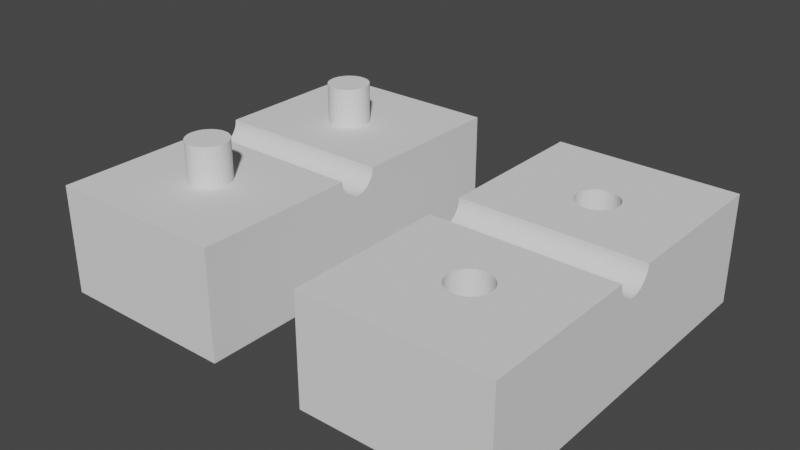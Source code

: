 # Source: reposaplatos.blend  (saved by Blender 3.3.6; exported with 4.5.12 LTS)
import bpy
from mathutils import Matrix  # noqa: F401  (used for matrix-valued properties, if any)

bpy.ops.wm.read_factory_settings(use_empty=True)
scene = bpy.context.scene
scene.name = 'Scene'

# ---- collections
col_collection = bpy.data.collections.new('Collection'); scene.collection.children.link(col_collection)

# ---- world
world_world = bpy.data.worlds.new('World'); scene.world = world_world
world_world.use_nodes = True; world_world.node_tree.nodes.clear()
_N = world_world.node_tree.nodes; _L = world_world.node_tree.links
n0 = _N.new('ShaderNodeOutputWorld'); n0.name = 'World Output'; n0.location = (300, 300)
n1 = _N.new('ShaderNodeBackground'); n1.name = 'Background'; n1.location = (10, 300)
n1.inputs[0].default_value = (0.05088, 0.05088, 0.05088, 1.0)
_L.new(n1.outputs[0], n0.inputs[0])
n0.is_active_output = True
world_world.color = (0.05088, 0.05088, 0.05088)
world_world.use_sun_shadow = False
world_world.sun_shadow_jitter_overblur = 0.0

# ---- meshes
me_circle_004 = bpy.data.meshes.new('Circle.004')
me_circle_004.from_pydata([(1.245, 0.225, 1.004), (1.289, 0.2207, 1.004), (1.331, 0.2079, 1.004), (1.37, 0.1871, 1.004), (1.404, 0.1591, 1.004), (1.453, 0.0861, 1.004), (1.466, 0.0439, 1.004), (1.432, -0.125, 1.004), (1.37, -0.1871, 1.004), (1.289, -0.2207, 1.004), (2.438, 1.99, 1.004), (2.438, -1.99, 1.004), (1.245, -1.99, 1.004), (1.432, 0.125, 1.004), (1.47, 0.0, 1.004), (1.466, -0.0439, 1.004), (1.453, -0.0861, 1.004), (1.404, -0.1591, 1.004), (1.331, -0.2079, 1.004), (1.245, -0.225, 1.004), (1.245, 1.99, 1.004), (1.245, 0.225, -0.9964), (1.289, 0.2207, -0.9964), (1.331, 0.2079, -0.9964), (1.37, 0.1871, -0.9964), (1.404, 0.1591, -0.9964), (1.453, 0.0861, -0.9964), (1.466, 0.0439, -0.9964), (1.432, -0.125, -0.9964), (1.37, -0.1871, -0.9964), (1.289, -0.2207, -0.9964), (2.438, 1.99, -0.9964), (2.438, -1.99, -0.9964), (1.245, -1.99, -0.9964), (1.432, 0.125, -0.9964), (1.47, 0.0, -0.9964), (1.466, -0.0439, -0.9964), (1.453, -0.0861, -0.9964), (1.404, -0.1591, -0.9964), (1.331, -0.2079, -0.9964), (1.245, -0.225, -0.9964), (1.245, 1.99, -0.9964), (2.438, 0.7931, -0.02847), (2.438, 0.7975, -0.07286), (2.438, 0.7975, 0.01593), (2.438, 0.8315, -0.1549), (2.438, 0.8315, 0.09796), (2.438, 0.8104, -0.1156), (2.438, 0.8104, 0.05862), (2.438, 0.8943, -0.2177), (2.438, 0.8943, 0.1607), (2.438, 0.9763, -0.2517), (2.438, 0.9763, 0.1947), (2.438, 0.9336, -0.2387), (2.438, 0.9336, 0.1818), (2.438, 0.8598, -0.1894), (2.438, 0.8598, 0.1324), (2.438, 1.065, -0.2517), (2.438, 1.065, 0.1947), (2.438, 1.147, -0.2177), (2.438, 1.147, 0.1607), (2.438, 1.108, -0.2387), (2.438, 1.108, 0.1818), (2.438, 1.21, -0.1549), (2.438, 1.21, 0.09796), (2.438, 1.248, -0.02847), (2.438, 1.244, -0.07286), (2.438, 1.244, 0.01593), (2.438, 1.231, -0.1156), (2.438, 1.231, 0.05862), (2.438, 1.182, -0.1894), (2.438, 1.182, 0.1324), (2.438, 1.021, 0.1991), (2.438, 1.021, -0.256), (1.245, 0.7931, -0.02847), (1.245, 0.8104, -0.1156), (1.245, 0.7975, -0.07286), (1.245, 0.7975, 0.01593), (1.245, 0.8598, -0.1894), (1.245, 0.875, -0.2019), (1.245, 0.8315, -0.1549), (1.245, 0.8315, 0.09796), (1.245, 0.8104, 0.05862), (1.245, 0.8598, 0.1324), (1.245, 0.8943, 0.1607), (1.245, 0.9763, 0.1947), (1.245, 0.9336, 0.1818), (1.245, 1.108, 0.1818), (1.245, 1.065, 0.1947), (1.245, 1.182, 0.1324), (1.245, 1.147, 0.1607), (1.245, 1.021, 0.1991), (1.245, 0.8943, -0.2177), (1.245, 0.9336, -0.2387), (1.245, 0.9763, -0.2517), (1.245, 1.021, -0.256), (1.245, 1.065, -0.2517), (1.245, 1.147, -0.2177), (1.245, 1.108, -0.2387), (1.245, 1.21, -0.1549), (1.245, 1.21, 0.09796), (1.245, 1.248, -0.02847), (1.245, 1.244, -0.07286), (1.245, 1.244, 0.01593), (1.245, 1.231, -0.1156), (1.245, 1.231, 0.05862), (1.245, 1.182, -0.1894), (2.438, -1.226, -0.02847), (2.438, -1.221, -0.07286), (2.438, -1.221, 0.01593), (2.438, -1.187, -0.1549), (2.438, -1.208, 0.05862), (2.438, -1.208, -0.1156), (2.438, -1.187, 0.09796), (2.438, -1.124, -0.2177), (2.438, -1.159, 0.1324), (2.438, -1.042, 0.1947), (2.438, -1.042, -0.2517), (2.438, -1.085, 0.1818), (2.438, -1.085, -0.2387), (2.438, -1.124, 0.1607), (2.438, -1.159, -0.1894), (2.438, -0.9536, -0.2517), (2.438, -0.9536, 0.1947), (2.438, -0.8716, -0.2177), (2.438, -0.8716, 0.1607), (2.438, -0.9109, -0.2387), (2.438, -0.9109, 0.1818), (2.438, -0.8088, -0.1549), (2.438, -0.8088, 0.09796), (2.438, -0.7704, -0.02847), (2.438, -0.7748, 0.01593), (2.438, -0.7748, -0.07286), (2.438, -0.7878, 0.05862), (2.438, -0.7878, -0.1156), (2.438, -0.8371, 0.1324), (2.438, -0.8371, -0.1894), (2.438, -0.998, -0.256), (2.438, -0.998, 0.1991), (1.245, -1.187, -0.1549), (1.245, -1.208, -0.1156), (1.245, -1.159, -0.1894), (1.245, -1.124, -0.2177), (1.245, -1.085, -0.2387), (1.245, -1.042, -0.2517), (1.245, -0.998, -0.256), (1.245, -0.9109, -0.2387), (1.245, -0.9536, -0.2517), (1.245, -0.8716, 0.1607), (1.245, -0.8088, -0.1549), (1.245, -0.8371, -0.1894), (1.245, -0.8371, 0.1324), (1.245, -0.7878, 0.05862), (1.245, -0.7704, -0.02847), (1.245, -0.7748, 0.01593), (1.245, -0.7878, -0.1156), (1.245, -0.7748, -0.07286), (1.245, -0.8716, -0.2177), (1.245, -0.8088, 0.09796), (1.245, -0.9109, 0.1818), (1.245, -1.226, -0.02847), (1.245, -1.221, -0.07286), (1.245, -1.208, 0.05862), (1.245, -1.221, 0.01593), (1.245, -1.187, 0.09796), (1.245, -1.159, 0.1324), (1.245, -1.085, 0.1818), (1.245, -1.124, 0.1607), (1.245, -0.9536, 0.1947), (1.245, -0.998, 0.1991), (1.245, -1.042, 0.1947), (0.8106, 0.7931, -0.02847), (0.8106, 0.8104, -0.1156), (0.8106, 0.7975, -0.07286), (0.8106, 0.7975, 0.01593), (0.8106, 0.8598, -0.1894), (0.8106, 0.875, -0.2019), (0.8106, 0.8315, -0.1549), (0.8106, 0.8315, 0.09796), (0.8106, 0.8104, 0.05862), (0.8106, 0.8598, 0.1324), (0.8106, 0.8943, 0.1607), (0.8106, 0.9763, 0.1947), (0.8106, 0.9336, 0.1818), (0.8106, 1.108, 0.1818), (0.8106, 1.065, 0.1947), (0.8106, 1.182, 0.1324), (0.8106, 1.147, 0.1607), (0.8106, 1.021, 0.1991), (0.8106, 0.8943, -0.2177), (0.8106, 0.9336, -0.2387), (0.8106, 0.9763, -0.2517), (0.8106, 1.021, -0.256), (0.8106, 1.065, -0.2517), (0.8106, 1.147, -0.2177), (0.8106, 1.108, -0.2387), (0.8106, 1.21, -0.1549), (0.8106, 1.21, 0.09796), (0.8106, 1.248, -0.02847), (0.8106, 1.244, -0.07286), (0.8106, 1.244, 0.01593), (0.8106, 1.231, -0.1156), (0.8106, 1.231, 0.05862), (0.8106, 1.182, -0.1894), (0.8106, -1.187, -0.1549), (0.8106, -1.208, -0.1156), (0.8106, -1.159, -0.1894), (0.8106, -1.124, -0.2177), (0.8106, -1.085, -0.2387), (0.8106, -1.042, -0.2517), (0.8106, -0.998, -0.256), (0.8106, -0.9109, -0.2387), (0.8106, -0.9536, -0.2517), (0.8106, -0.8716, 0.1607), (0.8106, -0.8088, -0.1549), (0.8106, -0.8371, -0.1894), (0.8106, -0.8371, 0.1324), (0.8106, -0.7878, 0.05862), (0.8106, -0.7704, -0.02847), (0.8106, -0.7748, 0.01593), (0.8106, -0.7878, -0.1156), (0.8106, -0.7748, -0.07286), (0.8106, -0.8716, -0.2177), (0.8106, -0.8088, 0.09796), (0.8106, -0.9109, 0.1818), (0.8106, -1.226, -0.02847), (0.8106, -1.221, -0.07286), (0.8106, -1.208, 0.05862), (0.8106, -1.221, 0.01593), (0.8106, -1.187, 0.09796), (0.8106, -1.159, 0.1324), (0.8106, -1.085, 0.1818), (0.8106, -1.124, 0.1607), (0.8106, -0.9536, 0.1947), (0.8106, -0.998, 0.1991), (0.8106, -1.042, 0.1947)], [], [(18, 9, 19, 12, 11, 10, 20, 0, 1, 2, 3, 4, 13, 5, 6, 14, 15, 16, 7, 17, 8), (32, 33, 40, 30, 39, 29, 38, 28, 37, 36, 35, 27, 26, 34, 25, 24, 23, 22, 21, 41, 31), (9, 30, 40, 19), (13, 34, 26, 5), (2, 23, 24, 3), (63, 70, 31, 10, 71, 64, 69, 67, 65, 66, 68), (121, 32, 31, 70, 59, 61, 57, 73, 51, 53, 49, 55, 45, 47, 43, 42, 44, 48, 46, 56, 50, 54, 52, 72, 58, 62, 60, 71, 10, 11, 115, 120, 118, 116, 138, 123, 127, 125, 135, 129, 133, 131, 130, 132, 134, 128, 136, 124, 126, 122, 137, 117, 119, 114), (115, 11, 32, 121, 110, 112, 108, 107, 109, 111, 113), (6, 27, 35, 14), (3, 24, 25, 4), (10, 31, 41, 20), (16, 37, 28, 7), (5, 26, 27, 6), (148, 19, 40, 157, 150, 149, 155, 156, 153, 154, 152, 158, 151), (40, 33, 12, 19, 148, 159, 168, 169, 170, 166, 167, 165, 164, 162, 163, 160, 161, 140, 139, 141, 142, 143, 144, 145, 147, 146, 157), (7, 28, 38, 17), (12, 33, 32, 11), (78, 79, 21, 0, 84, 83, 81, 82, 77, 74, 76, 75, 80), (86, 84, 0, 20, 41, 21, 79, 92, 93, 94, 95, 96, 98, 97, 106, 99, 104, 102, 101, 103, 105, 100, 89, 90, 87, 88, 91, 85), (17, 38, 29, 8), (14, 35, 36, 15), (8, 29, 39, 18), (15, 36, 37, 16), (0, 21, 22, 1), (18, 39, 30, 9), (4, 25, 34, 13), (1, 22, 23, 2), (43, 76, 74, 42), (47, 75, 76, 43), (45, 80, 75, 47), (55, 78, 80, 45), (78, 55, 49, 92, 79), (49, 53, 93, 92), (53, 51, 94, 93), (51, 73, 95, 94), (73, 57, 96, 95), (57, 61, 98, 96), (61, 59, 97, 98), (59, 70, 106, 97), (70, 63, 99, 106), (63, 68, 104, 99), (68, 66, 102, 104), (66, 65, 101, 102), (65, 67, 103, 101), (67, 69, 105, 103), (69, 64, 100, 105), (64, 71, 89, 100), (60, 90, 89, 71), (62, 87, 90, 60), (58, 88, 87, 62), (72, 91, 88, 58), (52, 85, 91, 72), (54, 86, 85, 52), (50, 84, 86, 54), (56, 83, 84, 50), (46, 81, 83, 56), (48, 82, 81, 46), (44, 77, 82, 48), (42, 74, 77, 44), (108, 161, 160, 107), (112, 140, 161, 108), (110, 139, 140, 112), (121, 141, 139, 110), (121, 114, 142, 141), (114, 119, 143, 142), (119, 117, 144, 143), (117, 137, 145, 144), (137, 122, 147, 145), (122, 126, 146, 147), (126, 124, 157, 146), (124, 136, 150, 157), (136, 128, 149, 150), (128, 134, 155, 149), (134, 132, 156, 155), (132, 130, 153, 156), (130, 131, 154, 153), (131, 133, 152, 154), (133, 129, 158, 152), (129, 135, 151, 158), (125, 148, 151, 135), (127, 159, 148, 125), (123, 168, 159, 127), (138, 169, 168, 123), (116, 170, 169, 138), (118, 166, 170, 116), (120, 167, 166, 118), (115, 165, 167, 120), (113, 164, 165, 115), (111, 162, 164, 113), (109, 163, 162, 111), (107, 160, 163, 109), (155, 156, 221, 220), (81, 82, 179, 178), (162, 163, 228, 227), (83, 81, 178, 180), (154, 152, 217, 219), (164, 162, 227, 229), (86, 84, 181, 183), (89, 90, 187, 186), (87, 88, 185, 184), (151, 148, 213, 216), (152, 158, 223, 217), (166, 167, 232, 231), (82, 77, 174, 179), (92, 93, 190, 189), (90, 87, 184, 187), (85, 86, 183, 182), (160, 161, 226, 225), (79, 92, 189, 176), (98, 97, 194, 195), (91, 85, 182, 188), (163, 160, 225, 228), (105, 100, 197, 202), (143, 144, 209, 208), (95, 96, 193, 192), (100, 89, 186, 197), (142, 143, 208, 207), (93, 94, 191, 190), (148, 159, 224, 213), (97, 106, 203, 194), (103, 105, 202, 200), (168, 169, 234, 233), (145, 147, 212, 210), (76, 75, 172, 173), (161, 140, 205, 226), (165, 164, 229, 230), (75, 80, 177, 172), (102, 101, 198, 199), (88, 91, 188, 185), (153, 154, 219, 218), (84, 83, 180, 181), (101, 103, 200, 198), (157, 150, 215, 222), (158, 151, 216, 223), (156, 153, 218, 221), (78, 79, 176, 175), (147, 146, 211, 212), (141, 142, 207, 206), (80, 78, 175, 177), (96, 98, 195, 193), (170, 166, 231, 235), (99, 104, 201, 196), (150, 149, 214, 215), (106, 99, 196, 203), (159, 168, 233, 224), (94, 95, 192, 191), (169, 170, 235, 234), (104, 102, 199, 201), (140, 139, 204, 205), (149, 155, 220, 214), (144, 145, 210, 209), (74, 76, 173, 171), (139, 141, 206, 204), (77, 74, 171, 174), (146, 157, 222, 211), (167, 165, 230, 232), (207, 208, 209, 210, 212, 211, 222, 215, 214, 220, 221, 218, 219, 217, 223, 216, 213, 224, 233, 234, 235, 231, 232, 230, 229, 227, 228, 225, 226, 205, 204, 206), (174, 171, 173, 172, 177, 175, 176, 189, 190, 191, 192, 193, 195, 194, 203, 196, 201, 199, 198, 200, 202, 197, 186, 187, 184, 185, 188, 182, 183, 181, 180, 178, 179), (121, 110, 112, 108, 107, 109, 111, 113, 115, 120, 118, 116, 138, 123, 127, 125, 135, 129, 133, 131, 130, 132, 134, 128, 136, 124, 126, 122, 137, 117, 119, 114), (55, 45, 47, 43, 42, 44, 48, 46, 56, 50, 54, 52, 72, 58, 62, 60, 71, 64, 69, 67, 65, 66, 68, 63, 70, 59, 61, 57, 73, 51, 53, 49)])
_uv = me_circle_004.uv_layers.new(name='UVMap')
_uv.uv.foreach_set('vector', [0.0, 0.0, 0.0, 0.0, 0.0, 0.0, 0.0, 0.0, 0.0, 0.0, 0.0, 0.0, 0.0, 0.0, 0.0, 0.0, 0.0, 0.0, 0.0, 0.0, 0.0, 0.0, 0.0, 0.0, 0.0, 0.0, 0.0, 0.0, 0.0, 0.0, 0.0, 0.0, 0.0, 0.0, 0.0, 0.0, 0.0, 0.0, 0.0, 0.0, 0.0, 0.0, 0.0, 0.0, 0.0, 0.0, 0.0, 0.0, 0.0, 0.0, 0.0, 0.0, 0.0, 0.0, 0.0, 0.0, 0.0, 0.0, 0.0, 0.0, 0.0, 0.0, 0.0, 0.0, 0.0, 0.0, 0.0, 0.0, 0.0, 0.0, 0.0, 0.0, 0.0, 0.0, 0.0, 0.0, 0.0, 0.0, 0.0, 0.0, 0.0, 0.0, 0.0, 0.0, 0.0, 0.0, 0.0, 0.0, 0.0, 0.0, 0.0, 0.0, 0.0, 0.0, 0.0, 0.0, 0.0, 0.0, 0.0, 0.0, 0.0, 0.0, 0.0, 0.0, 0.0, 0.0, 0.0, 0.0, 0.0, 0.0, 0.0, 0.0, 0.0, 0.0, 0.0, 0.0, 0.0, 0.0, 0.0, 0.0, 0.0, 0.0, 0.0, 0.0, 0.0, 0.0, 0.0, 0.0, 0.0, 0.0, 0.0, 0.0, 0.0, 0.0, 0.0, 0.0, 0.0, 0.0, 0.0, 0.0, 0.0, 0.0, 0.0, 0.0, 0.0, 0.0, 0.0, 0.0, 0.0, 0.0, 0.0, 0.0, 0.0, 0.0, 0.0, 0.0, 0.0, 0.0, 0.0, 0.0, 0.0, 0.0, 0.0, 0.0, 0.0, 0.0, 0.0, 0.0, 0.0, 0.0, 0.0, 0.0, 0.0, 0.0, 0.0, 0.0, 0.0, 0.0, 0.0, 0.0, 0.0, 0.0, 0.0, 0.0, 0.0, 0.0, 0.0, 0.0, 0.0, 0.0, 0.0, 0.0, 0.0, 0.0, 0.0, 0.0, 0.0, 0.0, 0.0, 0.0, 0.0, 0.0, 0.0, 0.0, 0.0, 0.0, 0.0, 0.0, 0.0, 0.0, 0.0, 0.0, 0.0, 0.0, 0.0, 0.0, 0.0, 0.0, 0.0, 0.0, 0.0, 0.0, 0.0, 0.0, 0.0, 0.0, 0.0, 0.0, 0.0, 0.0, 0.0, 0.0, 0.0, 0.0, 0.0, 0.0, 0.0, 0.0, 0.0, 0.0, 0.0, 0.0, 0.0, 0.0, 0.0, 0.0, 0.0, 0.0, 0.0, 0.0, 0.0, 0.0, 0.0, 0.0, 0.0, 0.0, 0.0, 0.0, 0.0, 0.0, 0.0, 0.0, 0.0, 0.0, 0.0, 0.0, 0.0, 0.0, 0.0, 0.0, 0.0, 0.0, 0.0, 0.0, 0.0, 0.0, 0.0, 0.0, 0.0, 0.0, 0.0, 0.0, 0.0, 0.0, 0.0, 0.0, 0.0, 0.0, 0.0, 0.0, 0.0, 0.0, 0.0, 0.0, 0.0, 0.0, 0.0, 0.0, 0.0, 0.0, 0.0, 0.0, 0.0, 0.0, 0.0, 0.0, 0.0, 0.0, 0.0, 0.0, 0.0, 0.0, 0.0, 0.0, 0.0, 0.0, 0.0, 0.0, 0.0, 0.0, 0.0, 0.0, 0.0, 0.0, 0.0, 0.0, 0.0, 0.0, 0.0, 0.0, 0.0, 0.0, 0.0, 0.0, 0.0, 0.0, 0.0, 0.0, 0.0, 0.0, 0.0, 0.0, 0.0, 0.0, 0.0, 0.0, 0.0, 0.0, 0.0, 0.0, 0.0, 0.0, 0.0, 0.0, 0.0, 0.0, 0.0, 0.0, 0.0, 0.0, 0.0, 0.0, 0.0, 0.0, 0.0, 0.0, 0.0, 0.0, 0.0, 0.0, 0.0, 0.0, 0.0, 0.0, 0.0, 0.0, 0.0, 0.0, 0.0, 0.0, 0.0, 0.0, 0.0, 0.0, 0.0, 0.0, 0.0, 0.0, 0.0, 0.0, 0.0, 0.0, 0.0, 0.0, 0.0, 0.0, 0.0, 0.0, 0.0, 0.0, 0.0, 0.0, 0.0, 0.0, 0.0, 0.0, 0.0, 0.0, 0.0, 0.0, 0.0, 0.0, 0.0, 0.0, 0.0, 0.0, 0.0, 0.0, 0.0, 0.0, 0.0, 0.0, 0.0, 0.0, 0.0, 0.0, 0.0, 0.0, 0.0, 0.0, 0.0, 0.0, 0.0, 0.0, 0.0, 0.0, 0.0, 0.0, 0.0, 0.0, 0.0, 0.0, 0.0, 0.0, 0.0, 0.0, 0.0, 0.0, 0.0, 0.0, 0.0, 0.0, 0.0, 0.0, 0.0, 0.0, 0.0, 0.0, 0.0, 0.0, 0.0, 0.0, 0.0, 0.0, 0.0, 0.0, 0.0, 0.0, 0.0, 0.0, 0.0, 0.0, 0.0, 0.0, 0.0, 0.0, 0.0, 0.0, 0.0, 0.0, 0.0, 0.0, 0.0, 0.0, 0.0, 0.0, 0.0, 0.0, 0.0, 0.0, 0.0, 0.0, 0.0, 0.0, 0.0, 0.0, 0.0, 0.0, 0.0, 0.0, 0.0, 0.0, 0.0, 0.0, 0.0, 0.0, 0.0, 0.0, 0.0, 0.0, 0.0, 0.0, 0.0, 0.0, 0.0, 0.0, 0.0, 0.0, 0.0, 0.0, 0.0, 0.0, 0.0, 0.0, 0.0, 0.0, 0.0, 0.0, 0.0, 0.0, 0.0, 0.0, 0.0, 0.0, 0.0, 0.0, 0.0, 0.0, 0.0, 0.0, 0.0, 0.0, 0.9688, 0.6537, 0.9688, 0.721, 1.0, 0.721, 1.0, 0.6537, 0.9375, 0.6537, 0.9375, 0.721, 0.9688, 0.721, 0.9688, 0.6537, 0.9062, 0.6537, 0.9062, 0.721, 0.9375, 0.721, 0.9375, 0.6537, 0.875, 0.6537, 0.875, 0.721, 0.9062, 0.721, 0.9062, 0.6537, 0.875, 0.721, 0.875, 0.6537, 0.8438, 0.6537, 0.8438, 0.721, 0.8612, 0.721, 0.8438, 0.6537, 0.8125, 0.6537, 0.8125, 0.721, 0.8438, 0.721, 0.8125, 0.6537, 0.7812, 0.6537, 0.7812, 0.721, 0.8125, 0.721, 0.7812, 0.6537, 0.75, 0.6537, 0.75, 0.721, 0.7812, 0.721, 0.75, 0.6537, 0.7188, 0.6537, 0.7188, 0.721, 0.75, 0.721, 0.7188, 0.6537, 0.6875, 0.6537, 0.6875, 0.721, 0.7188, 0.721, 0.6875, 0.6537, 0.6562, 0.6537, 0.6562, 0.721, 0.6875, 0.721, 0.6562, 0.6537, 0.625, 0.6537, 0.625, 0.721, 0.6562, 0.721, 0.625, 0.6537, 0.5938, 0.6537, 0.5938, 0.721, 0.625, 0.721, 0.5938, 0.6537, 0.5625, 0.6537, 0.5625, 0.721, 0.5938, 0.721, 0.5625, 0.6537, 0.5312, 0.6537, 0.5312, 0.721, 0.5625, 0.721, 0.5312, 0.6537, 0.5, 0.6537, 0.5, 0.721, 0.5312, 0.721, 0.5, 0.6537, 0.4688, 0.6537, 0.4688, 0.721, 0.5, 0.721, 0.4688, 0.6537, 0.4375, 0.6537, 0.4375, 0.721, 0.4688, 0.721, 0.4375, 0.6537, 0.4062, 0.6537, 0.4062, 0.721, 0.4375, 0.721, 0.4062, 0.6537, 0.375, 0.6537, 0.375, 0.721, 0.4062, 0.721, 0.3438, 0.6537, 0.3438, 0.721, 0.375, 0.721, 0.375, 0.6537, 0.3125, 0.6537, 0.3125, 0.721, 0.3438, 0.721, 0.3438, 0.6537, 0.2812, 0.6537, 0.2812, 0.721, 0.3125, 0.721, 0.3125, 0.6537, 0.25, 0.6537, 0.25, 0.721, 0.2812, 0.721, 0.2812, 0.6537, 0.2188, 0.6537, 0.2188, 0.721, 0.25, 0.721, 0.25, 0.6537, 0.1875, 0.6537, 0.1875, 0.721, 0.2188, 0.721, 0.2188, 0.6537, 0.1562, 0.6537, 0.1562, 0.721, 0.1875, 0.721, 0.1875, 0.6537, 0.125, 0.6537, 0.125, 0.721, 0.1562, 0.721, 0.1562, 0.6537, 0.09375, 0.6537, 0.09375, 0.721, 0.125, 0.721, 0.125, 0.6537, 0.0625, 0.6537, 0.0625, 0.721, 0.09375, 0.721, 0.09375, 0.6537, 0.03125, 0.6537, 0.03125, 0.721, 0.0625, 0.721, 0.0625, 0.6537, 0.0, 0.6537, 0.0, 0.721, 0.03125, 0.721, 0.03125, 0.6537, 0.9688, 0.6537, 0.9688, 0.721, 1.0, 0.721, 1.0, 0.6537, 0.9375, 0.6537, 0.9375, 0.721, 0.9688, 0.721, 0.9688, 0.6537, 0.9062, 0.6537, 0.9062, 0.721, 0.9375, 0.721, 0.9375, 0.6537, 0.875, 0.6537, 0.875, 0.721, 0.9062, 0.721, 0.9062, 0.6537, 0.875, 0.6537, 0.8438, 0.6537, 0.8438, 0.721, 0.875, 0.721, 0.8438, 0.6537, 0.8125, 0.6537, 0.8125, 0.721, 0.8438, 0.721, 0.8125, 0.6537, 0.7812, 0.6537, 0.7812, 0.721, 0.8125, 0.721, 0.7812, 0.6537, 0.75, 0.6537, 0.75, 0.721, 0.7812, 0.721, 0.75, 0.6537, 0.7188, 0.6537, 0.7188, 0.721, 0.75, 0.721, 0.7188, 0.6537, 0.6875, 0.6537, 0.6875, 0.721, 0.7188, 0.721, 0.6875, 0.6537, 0.6562, 0.6537, 0.6562, 0.721, 0.6875, 0.721, 0.6562, 0.6537, 0.625, 0.6537, 0.625, 0.721, 0.6562, 0.721, 0.625, 0.6537, 0.5938, 0.6537, 0.5938, 0.721, 0.625, 0.721, 0.5938, 0.6537, 0.5625, 0.6537, 0.5625, 0.721, 0.5938, 0.721, 0.5625, 0.6537, 0.5312, 0.6537, 0.5312, 0.721, 0.5625, 0.721, 0.5312, 0.6537, 0.5, 0.6537, 0.5, 0.721, 0.5312, 0.721, 0.5, 0.6537, 0.4688, 0.6537, 0.4688, 0.721, 0.5, 0.721, 0.4688, 0.6537, 0.4375, 0.6537, 0.4375, 0.721, 0.4688, 0.721, 0.4375, 0.6537, 0.4062, 0.6537, 0.4062, 0.721, 0.4375, 0.721, 0.4062, 0.6537, 0.375, 0.6537, 0.375, 0.721, 0.4062, 0.721, 0.3438, 0.6537, 0.3438, 0.721, 0.375, 0.721, 0.375, 0.6537, 0.3125, 0.6537, 0.3125, 0.721, 0.3438, 0.721, 0.3438, 0.6537, 0.2812, 0.6537, 0.2812, 0.721, 0.3125, 0.721, 0.3125, 0.6537, 0.25, 0.6537, 0.25, 0.721, 0.2812, 0.721, 0.2812, 0.6537, 0.2188, 0.6537, 0.2188, 0.721, 0.25, 0.721, 0.25, 0.6537, 0.1875, 0.6537, 0.1875, 0.721, 0.2188, 0.721, 0.2188, 0.6537, 0.1562, 0.6537, 0.1562, 0.721, 0.1875, 0.721, 0.1875, 0.6537, 0.125, 0.6537, 0.125, 0.721, 0.1562, 0.721, 0.1562, 0.6537, 0.09375, 0.6537, 0.09375, 0.721, 0.125, 0.721, 0.125, 0.6537, 0.0625, 0.6537, 0.0625, 0.721, 0.09375, 0.721, 0.09375, 0.6537, 0.03125, 0.6537, 0.03125, 0.721, 0.0625, 0.721, 0.0625, 0.6537, 0.0, 0.6537, 0.0, 0.721, 0.03125, 0.721, 0.03125, 0.6537, 0.0, 0.0, 0.0, 0.0, 0.0, 0.0, 0.0, 0.0, 0.0, 0.0, 0.0, 0.0, 0.0, 0.0, 0.0, 0.0, 0.0, 0.0, 0.0, 0.0, 0.0, 0.0, 0.0, 0.0, 0.0, 0.0, 0.0, 0.0, 0.0, 0.0, 0.0, 0.0, 0.0, 0.0, 0.0, 0.0, 0.0, 0.0, 0.0, 0.0, 0.0, 0.0, 0.0, 0.0, 0.0, 0.0, 0.0, 0.0, 0.0, 0.0, 0.0, 0.0, 0.0, 0.0, 0.0, 0.0, 0.0, 0.0, 0.0, 0.0, 0.0, 0.0, 0.0, 0.0, 0.0, 0.0, 0.0, 0.0, 0.0, 0.0, 0.0, 0.0, 0.0, 0.0, 0.0, 0.0, 0.0, 0.0, 0.0, 0.0, 0.0, 0.0, 0.0, 0.0, 0.0, 0.0, 0.0, 0.0, 0.0, 0.0, 0.0, 0.0, 0.0, 0.0, 0.0, 0.0, 0.0, 0.0, 0.0, 0.0, 0.0, 0.0, 0.0, 0.0, 0.0, 0.0, 0.0, 0.0, 0.0, 0.0, 0.0, 0.0, 0.0, 0.0, 0.0, 0.0, 0.0, 0.0, 0.0, 0.0, 0.0, 0.0, 0.0, 0.0, 0.0, 0.0, 0.0, 0.0, 0.0, 0.0, 0.0, 0.0, 0.0, 0.0, 0.0, 0.0, 0.0, 0.0, 0.0, 0.0, 0.0, 0.0, 0.0, 0.0, 0.0, 0.0, 0.0, 0.0, 0.0, 0.0, 0.0, 0.0, 0.0, 0.0, 0.0, 0.0, 0.0, 0.0, 0.0, 0.0, 0.0, 0.0, 0.0, 0.0, 0.0, 0.0, 0.0, 0.0, 0.0, 0.0, 0.0, 0.0, 0.0, 0.0, 0.0, 0.0, 0.0, 0.0, 0.0, 0.0, 0.0, 0.0, 0.0, 0.0, 0.0, 0.0, 0.0, 0.0, 0.0, 0.0, 0.0, 0.0, 0.0, 0.0, 0.0, 0.0, 0.0, 0.0, 0.0, 0.0, 0.0, 0.0, 0.0, 0.0, 0.0, 0.0, 0.0, 0.0, 0.0, 0.0, 0.0, 0.0, 0.0, 0.0, 0.0, 0.0, 0.0, 0.0, 0.0, 0.0, 0.0, 0.0, 0.0, 0.0, 0.0, 0.0, 0.0, 0.0, 0.0, 0.0, 0.0, 0.0, 0.0, 0.0, 0.0, 0.0, 0.0, 0.0, 0.0, 0.0, 0.0, 0.0, 0.0, 0.0, 0.0, 0.0, 0.0, 0.0, 0.0, 0.0, 0.0, 0.0, 0.0, 0.0, 0.0, 0.0, 0.0, 0.0, 0.0, 0.0, 0.0, 0.0, 0.0, 0.0, 0.0, 0.0, 0.0, 0.0, 0.0, 0.0, 0.0, 0.0, 0.0, 0.0, 0.0, 0.0, 0.0, 0.0, 0.0, 0.0, 0.0, 0.0, 0.0, 0.0, 0.0, 0.0, 0.0, 0.0, 0.0, 0.0, 0.0, 0.0, 0.0, 0.0, 0.0, 0.0, 0.0, 0.0, 0.0, 0.0, 0.0, 0.0, 0.0, 0.0, 0.0, 0.0, 0.0, 0.0, 0.0, 0.0, 0.0, 0.0, 0.0, 0.0, 0.0, 0.0, 0.0, 0.0, 0.0, 0.0, 0.0, 0.0, 0.0, 0.0, 0.0, 0.0, 0.0, 0.0, 0.0, 0.0, 0.0, 0.0, 0.0, 0.0, 0.0, 0.0, 0.0, 0.0, 0.0, 0.0, 0.0, 0.0, 0.0, 0.0, 0.0, 0.0, 0.0, 0.0, 0.0, 0.0, 0.0, 0.0, 0.0, 0.0, 0.0, 0.0, 0.0, 0.0, 0.0, 0.0, 0.0, 0.0, 0.0, 0.0, 0.0, 0.0, 0.0, 0.0, 0.0, 0.0, 0.0, 0.0, 0.0, 0.0, 0.0, 0.0, 0.0, 0.0, 0.0, 0.0, 0.0, 0.0, 0.0, 0.0, 0.0, 0.0, 0.0, 0.0, 0.0, 0.0, 0.0, 0.0, 0.0, 0.0, 0.0, 0.0, 0.0, 0.0, 0.0, 0.0, 0.0, 0.0, 0.0, 0.0, 0.0, 0.0, 0.0, 0.0, 0.0, 0.0, 0.0, 0.0, 0.0, 0.0, 0.0, 0.0, 0.0, 0.0, 0.0, 0.0, 0.0, 0.0, 0.0, 0.0, 0.0, 0.0, 0.0, 0.0, 0.0, 0.0, 0.0, 0.0, 0.0, 0.0, 0.0, 0.0, 0.0, 0.0, 0.0, 0.0, 0.0, 0.0, 0.0, 0.0, 0.0, 0.0, 0.0, 0.0, 0.0, 0.0, 0.0, 0.0, 0.0, 0.0, 0.0, 0.0, 0.0, 0.0, 0.0, 0.0, 0.0, 0.0, 0.0, 0.0, 0.0, 0.0, 0.0, 0.0, 0.0, 0.0, 0.0, 0.0, 0.0, 0.0, 0.0, 0.0, 0.0, 0.0, 0.0, 0.0, 0.0, 0.0, 0.0, 0.0, 0.0, 0.0, 0.0, 0.0, 0.0, 0.0, 0.0, 0.0, 0.0, 0.0, 0.0, 0.0, 0.0, 0.0, 0.0, 0.0, 0.0, 0.0, 0.0, 0.0, 0.0, 0.0, 0.0, 0.0, 0.0, 0.0, 0.0, 0.0, 0.0, 0.0, 0.0, 0.0, 0.0, 0.0, 0.0, 0.0, 0.0, 0.0, 0.0, 0.0, 0.0, 0.0, 0.0, 0.0, 0.0, 0.0, 0.0, 0.0, 0.0, 0.0, 0.0, 0.0, 0.0, 0.0, 0.0, 0.0, 0.0, 0.0, 0.0, 0.0, 0.0, 0.0, 0.0, 0.0, 0.0, 0.0, 0.0, 0.0, 0.0, 0.0, 0.0, 0.0, 0.0, 0.0, 0.0, 0.0, 0.0, 0.0, 0.0, 0.0, 0.0, 0.0, 0.0, 0.0, 0.0, 0.0, 0.0, 0.0, 0.0, 0.0, 0.0, 0.0, 0.0, 0.0, 0.0, 0.0, 0.0, 0.0, 0.0, 0.0, 0.0, 0.0, 0.0, 0.0, 0.0, 0.0, 0.0, 0.0, 0.0, 0.0, 0.0, 0.0, 0.0, 0.0, 0.0, 0.0, 0.0, 0.0, 0.0, 0.0, 0.0, 0.0, 0.0, 0.0, 0.0, 0.0, 0.0, 0.0, 0.0, 0.0, 0.0, 0.0, 0.0, 0.0, 0.0, 0.0, 0.0, 0.0, 0.0, 0.0, 0.0, 0.0, 0.0, 0.0, 0.0, 0.0, 0.0, 0.0, 0.0, 0.0, 0.0, 0.0, 0.0, 0.0, 0.0, 0.0, 0.0, 0.0, 0.0, 0.0, 0.0, 0.0, 0.0, 0.0, 0.0, 0.0, 0.0, 0.0, 0.0, 0.0, 0.0, 0.0, 0.0, 0.0, 0.0, 0.0, 0.0, 0.0, 0.0, 0.0, 0.0, 0.0, 0.0, 0.0, 0.0, 0.0, 0.0, 0.0, 0.0, 0.0, 0.0, 0.0, 0.0, 0.0, 0.0, 0.0, 0.0, 0.0, 0.0, 0.0, 0.0, 0.0, 0.0, 0.0, 0.0, 0.0, 0.0, 0.0, 0.0, 0.0, 0.0, 0.0, 0.0, 0.0, 0.0, 0.0, 0.0, 0.0, 0.0, 0.0, 0.0, 0.0, 0.0, 0.0, 0.0, 0.0, 0.0, 0.0, 0.0, 0.0, 0.0, 0.0, 0.0, 0.0, 0.0, 0.0, 0.0, 0.0, 0.0, 0.0, 0.0, 0.0, 0.0, 0.0, 0.0, 0.0, 0.0, 0.0, 0.0, 0.0, 0.0, 0.0, 0.0, 0.0, 0.0, 0.0, 0.0, 0.0, 0.0, 0.0, 0.0, 0.0, 0.0, 0.0, 0.0, 0.0, 0.0, 0.0, 0.0, 0.0, 0.0, 0.0, 0.0, 0.0, 0.0, 0.0, 0.0, 0.0, 0.0, 0.0, 0.0, 0.0, 0.0, 0.0, 0.0, 0.0, 0.0, 0.0, 0.0, 0.0, 0.0, 0.0, 0.0, 0.0])
me_circle_004.materials.append(None)
me_circle_004.update()
me_circle_005 = bpy.data.meshes.new('Circle.005')
me_circle_005.from_pydata([(0.2224, 0.225, -1.0), (0.1785, 0.2207, -1.0), (0.1363, 0.2079, -1.0), (0.09737, 0.1871, -1.0), (0.06328, 0.1591, -1.0), (0.01451, 0.0861, -1.0), (0.001701, 0.0439, -1.0), (0.0353, -0.125, -1.0), (0.09737, -0.1871, -1.0), (0.1785, -0.2207, -1.0), (-0.9704, 1.99, -1.0), (-0.9704, -1.99, -1.0), (0.2224, -1.99, -1.0), (0.0353, 0.125, -1.0), (-0.002622, 0.0, -1.0), (0.001701, -0.0439, -1.0), (0.01451, -0.0861, -1.0), (0.06328, -0.1591, -1.0), (0.1363, -0.2079, -1.0), (0.2224, -0.225, -1.0), (0.2224, 1.99, -1.0), (0.2224, 0.225, 1.0), (0.1785, 0.2207, 1.0), (0.1363, 0.2079, 1.0), (0.09737, 0.1871, 1.0), (0.06328, 0.1591, 1.0), (0.01451, 0.0861, 1.0), (0.001701, 0.0439, 1.0), (0.0353, -0.125, 1.0), (0.09737, -0.1871, 1.0), (0.1785, -0.2207, 1.0), (-0.9704, 1.99, 1.0), (-0.9704, -1.99, 1.0), (0.2224, -1.99, 1.0), (0.0353, 0.125, 1.0), (-0.002622, 0.0, 1.0), (0.001701, -0.0439, 1.0), (0.01451, -0.0861, 1.0), (0.06328, -0.1591, 1.0), (0.1363, -0.2079, 1.0), (0.2224, -0.225, 1.0), (0.2224, 1.99, 1.0), (-0.9704, 0.7931, -0.02847), (-0.9704, 0.7975, -0.07286), (-0.9704, 0.7975, 0.01593), (-0.9704, 0.8315, -0.1549), (-0.9704, 0.8315, 0.09796), (-0.9704, 0.8104, -0.1156), (-0.9704, 0.8104, 0.05862), (-0.9704, 0.8943, -0.2177), (-0.9704, 0.8943, 0.1607), (-0.9704, 0.9763, -0.2517), (-0.9704, 0.9763, 0.1947), (-0.9704, 0.9336, -0.2387), (-0.9704, 0.9336, 0.1818), (-0.9704, 0.8598, -0.1894), (-0.9704, 0.8598, 0.1324), (-0.9704, 1.065, -0.2517), (-0.9704, 1.065, 0.1947), (-0.9704, 1.147, -0.2177), (-0.9704, 1.147, 0.1607), (-0.9704, 1.108, -0.2387), (-0.9704, 1.108, 0.1818), (-0.9704, 1.21, -0.1549), (-0.9704, 1.21, 0.09796), (-0.9704, 1.248, -0.02847), (-0.9704, 1.244, -0.07286), (-0.9704, 1.244, 0.01593), (-0.9704, 1.231, -0.1156), (-0.9704, 1.231, 0.05862), (-0.9704, 1.182, -0.1894), (-0.9704, 1.182, 0.1324), (-0.9704, 1.021, 0.1991), (-0.9704, 1.021, -0.256), (0.2224, 0.7931, -0.02847), (0.2224, 0.8104, -0.1156), (0.2224, 0.7975, -0.07286), (0.2224, 0.7975, 0.01593), (0.2224, 0.8104, 0.05862), (0.2224, 0.8315, 0.09796), (0.2224, 0.8598, -0.1894), (0.2224, 0.879, -0.2052), (0.2224, 0.8315, -0.1549), (0.2224, 0.8598, 0.1324), (0.2224, 0.8943, -0.2177), (0.2224, 1.021, -0.256), (0.2224, 0.9763, -0.2517), (0.2224, 0.9336, -0.2387), (0.2224, 0.9336, 0.1818), (0.2224, 1.147, -0.2177), (0.2224, 1.108, -0.2387), (0.2224, 1.182, -0.1894), (0.2224, 1.21, -0.1549), (0.2224, 1.065, -0.2517), (0.2224, 0.8943, 0.1607), (0.2224, 1.021, 0.1991), (0.2224, 0.9763, 0.1947), (0.2224, 1.147, 0.1607), (0.2224, 1.108, 0.1818), (0.2224, 1.065, 0.1947), (0.2224, 1.21, 0.09796), (0.2224, 1.231, 0.05862), (0.2224, 1.248, -0.02847), (0.2224, 1.244, -0.07286), (0.2224, 1.244, 0.01593), (0.2224, 1.231, -0.1156), (0.2224, 1.182, 0.1324), (-0.9704, -1.226, -0.02847), (-0.9704, -1.221, -0.07286), (-0.9704, -1.221, 0.01593), (-0.9704, -1.208, -0.1156), (-0.9704, -1.187, 0.09796), (-0.9704, -1.187, -0.1549), (-0.9704, -1.208, 0.05862), (-0.9704, -1.159, -0.1894), (-0.9704, -1.124, 0.1607), (-0.9704, -1.042, -0.2517), (-0.9704, -1.085, -0.2387), (-0.9704, -1.042, 0.1947), (-0.9704, -1.124, -0.2177), (-0.9704, -1.085, 0.1818), (-0.9704, -1.159, 0.1324), (-0.9704, -0.9536, -0.2517), (-0.9704, -0.9536, 0.1947), (-0.9704, -0.8716, -0.2177), (-0.9704, -0.8716, 0.1607), (-0.9704, -0.9109, -0.2387), (-0.9704, -0.9109, 0.1818), (-0.9704, -0.8088, -0.1549), (-0.9704, -0.8088, 0.09796), (-0.9704, -0.7704, -0.02847), (-0.9704, -0.7748, 0.01593), (-0.9704, -0.7748, -0.07286), (-0.9704, -0.7878, 0.05862), (-0.9704, -0.7878, -0.1156), (-0.9704, -0.8371, 0.1324), (-0.9704, -0.8371, -0.1894), (-0.9704, -0.998, -0.256), (-0.9704, -0.998, 0.1991), (0.2224, -1.187, 0.09796), (0.2224, -1.159, 0.1324), (0.2224, -1.085, 0.1818), (0.2224, -1.124, 0.1607), (0.2224, -0.998, 0.1991), (0.2224, -0.9109, 0.1818), (0.2224, -0.9536, 0.1947), (0.2224, -1.042, 0.1947), (0.2224, -0.8088, -0.1549), (0.2224, -0.8088, 0.09796), (0.2224, -0.8371, -0.1894), (0.2224, -0.8371, 0.1324), (0.2224, -0.7704, -0.02847), (0.2224, -0.7748, 0.01593), (0.2224, -0.7878, -0.1156), (0.2224, -0.7748, -0.07286), (0.2224, -0.7878, 0.05862), (0.2224, -0.8716, 0.1607), (0.2224, -0.8716, -0.2177), (0.2224, -1.226, -0.02847), (0.2224, -1.221, -0.07286), (0.2224, -1.221, 0.01593), (0.2224, -1.208, -0.1156), (0.2224, -1.208, 0.05862), (0.2224, -1.187, -0.1549), (0.2224, -1.159, -0.1894), (0.2224, -1.085, -0.2387), (0.2224, -1.124, -0.2177), (0.2224, -0.998, -0.256), (0.2224, -0.9109, -0.2387), (0.2224, -0.9536, -0.2517), (0.2224, -1.042, -0.2517)], [], [(18, 9, 19, 12, 11, 10, 20, 0, 1, 2, 3, 4, 13, 5, 6, 14, 15, 16, 7, 17, 8), (32, 33, 40, 30, 39, 29, 38, 28, 37, 36, 35, 27, 26, 34, 25, 24, 23, 22, 21, 41, 31), (9, 30, 40, 19), (13, 34, 26, 5), (2, 23, 24, 3), (59, 70, 10, 11, 114, 119, 117, 116, 137, 122, 126, 124, 136, 128, 134, 132, 130, 131, 133, 129, 135, 125, 127, 123, 138, 118, 120, 115, 121, 32, 31, 71, 60, 62, 58, 72, 52, 54, 50, 56, 46, 48, 44, 42, 43, 47, 45, 55, 49, 53, 51, 73, 57, 61), (114, 11, 32, 121, 111, 113, 109, 107, 108, 110, 112), (64, 71, 31, 10, 70, 63, 68, 66, 65, 67, 69), (6, 27, 35, 14), (3, 24, 25, 4), (10, 31, 41, 20), (16, 37, 28, 7), (5, 26, 27, 6), (19, 40, 156, 150, 148, 155, 152, 151, 154, 153, 147, 149, 157), (156, 40, 33, 12, 19, 157, 168, 169, 167, 170, 165, 166, 164, 163, 161, 159, 158, 160, 162, 139, 140, 142, 141, 146, 143, 145, 144), (7, 28, 38, 17), (12, 33, 32, 11), (84, 81, 0, 20, 41, 21, 94, 88, 96, 95, 99, 98, 97, 106, 100, 101, 104, 102, 103, 105, 92, 91, 89, 90, 93, 85, 86, 87), (83, 94, 21, 0, 81, 80, 82, 75, 76, 74, 77, 78, 79), (17, 38, 29, 8), (14, 35, 36, 15), (8, 29, 39, 18), (15, 36, 37, 16), (0, 21, 22, 1), (18, 39, 30, 9), (4, 25, 34, 13), (1, 22, 23, 2), (76, 43, 42, 74), (75, 47, 43, 76), (82, 45, 47, 75), (80, 55, 45, 82), (81, 84, 49, 55, 80), (87, 53, 49, 84), (86, 51, 53, 87), (85, 73, 51, 86), (93, 57, 73, 85), (90, 61, 57, 93), (89, 59, 61, 90), (91, 70, 59, 89), (92, 63, 70, 91), (68, 63, 92, 105), (103, 66, 68, 105), (102, 65, 66, 103), (104, 67, 65, 102), (101, 69, 67, 104), (100, 64, 69, 101), (106, 71, 64, 100), (97, 60, 71, 106), (98, 62, 60, 97), (99, 58, 62, 98), (95, 72, 58, 99), (96, 52, 72, 95), (88, 54, 52, 96), (94, 50, 54, 88), (83, 56, 50, 94), (79, 46, 56, 83), (78, 48, 46, 79), (77, 44, 48, 78), (74, 42, 44, 77), (159, 108, 107, 158), (108, 159, 161, 110), (163, 112, 110, 161), (164, 114, 112, 163), (166, 119, 114, 164), (165, 117, 119, 166), (170, 116, 117, 165), (167, 137, 116, 170), (169, 122, 137, 167), (168, 126, 122, 169), (157, 124, 126, 168), (149, 136, 124, 157), (147, 128, 136, 149), (153, 134, 128, 147), (154, 132, 134, 153), (151, 130, 132, 154), (152, 131, 130, 151), (155, 133, 131, 152), (148, 129, 133, 155), (150, 135, 129, 148), (156, 125, 135, 150), (144, 127, 125, 156), (127, 144, 145, 123), (143, 138, 123, 145), (146, 118, 138, 143), (141, 120, 118, 146), (142, 115, 120, 141), (140, 121, 115, 142), (139, 111, 121, 140), (162, 113, 111, 139), (160, 109, 113, 162), (158, 107, 109, 160)])
_uv = me_circle_005.uv_layers.new(name='UVMap')
_uv.uv.foreach_set('vector', [0.0, 0.0, 0.0, 0.0, 0.0, 0.0, 0.0, 0.0, 0.0, 0.0, 0.0, 0.0, 0.0, 0.0, 0.0, 0.0, 0.0, 0.0, 0.0, 0.0, 0.0, 0.0, 0.0, 0.0, 0.0, 0.0, 0.0, 0.0, 0.0, 0.0, 0.0, 0.0, 0.0, 0.0, 0.0, 0.0, 0.0, 0.0, 0.0, 0.0, 0.0, 0.0, 0.0, 0.0, 0.0, 0.0, 0.0, 0.0, 0.0, 0.0, 0.0, 0.0, 0.0, 0.0, 0.0, 0.0, 0.0, 0.0, 0.0, 0.0, 0.0, 0.0, 0.0, 0.0, 0.0, 0.0, 0.0, 0.0, 0.0, 0.0, 0.0, 0.0, 0.0, 0.0, 0.0, 0.0, 0.0, 0.0, 0.0, 0.0, 0.0, 0.0, 0.0, 0.0, 0.0, 0.0, 0.0, 0.0, 0.0, 0.0, 0.0, 0.0, 0.0, 0.0, 0.0, 0.0, 0.0, 0.0, 0.0, 0.0, 0.0, 0.0, 0.0, 0.0, 0.0, 0.0, 0.0, 0.0, 0.0, 0.0, 0.0, 0.0, 0.0, 0.0, 0.0, 0.0, 0.0, 0.0, 0.0, 0.0, 0.0, 0.0, 0.0, 0.0, 0.0, 0.0, 0.0, 0.0, 0.0, 0.0, 0.0, 0.0, 0.0, 0.0, 0.0, 0.0, 0.0, 0.0, 0.0, 0.0, 0.0, 0.0, 0.0, 0.0, 0.0, 0.0, 0.0, 0.0, 0.0, 0.0, 0.0, 0.0, 0.0, 0.0, 0.0, 0.0, 0.0, 0.0, 0.0, 0.0, 0.0, 0.0, 0.0, 0.0, 0.0, 0.0, 0.0, 0.0, 0.0, 0.0, 0.0, 0.0, 0.0, 0.0, 0.0, 0.0, 0.0, 0.0, 0.0, 0.0, 0.0, 0.0, 0.0, 0.0, 0.0, 0.0, 0.0, 0.0, 0.0, 0.0, 0.0, 0.0, 0.0, 0.0, 0.0, 0.0, 0.0, 0.0, 0.0, 0.0, 0.0, 0.0, 0.0, 0.0, 0.0, 0.0, 0.0, 0.0, 0.0, 0.0, 0.0, 0.0, 0.0, 0.0, 0.0, 0.0, 0.0, 0.0, 0.0, 0.0, 0.0, 0.0, 0.0, 0.0, 0.0, 0.0, 0.0, 0.0, 0.0, 0.0, 0.0, 0.0, 0.0, 0.0, 0.0, 0.0, 0.0, 0.0, 0.0, 0.0, 0.0, 0.0, 0.0, 0.0, 0.0, 0.0, 0.0, 0.0, 0.0, 0.0, 0.0, 0.0, 0.0, 0.0, 0.0, 0.0, 0.0, 0.0, 0.0, 0.0, 0.0, 0.0, 0.0, 0.0, 0.0, 0.0, 0.0, 0.0, 0.0, 0.0, 0.0, 0.0, 0.0, 0.0, 0.0, 0.0, 0.0, 0.0, 0.0, 0.0, 0.0, 0.0, 0.0, 0.0, 0.0, 0.0, 0.0, 0.0, 0.0, 0.0, 0.0, 0.0, 0.0, 0.0, 0.0, 0.0, 0.0, 0.0, 0.0, 0.0, 0.0, 0.0, 0.0, 0.0, 0.0, 0.0, 0.0, 0.0, 0.0, 0.0, 0.0, 0.0, 0.0, 0.0, 0.0, 0.0, 0.0, 0.0, 0.0, 0.0, 0.0, 0.0, 0.0, 0.0, 0.0, 0.0, 0.0, 0.0, 0.0, 0.0, 0.0, 0.0, 0.0, 0.0, 0.0, 0.0, 0.0, 0.0, 0.0, 0.0, 0.0, 0.0, 0.0, 0.0, 0.0, 0.0, 0.0, 0.0, 0.0, 0.0, 0.0, 0.0, 0.0, 0.0, 0.0, 0.0, 0.0, 0.0, 0.0, 0.0, 0.0, 0.0, 0.0, 0.0, 0.0, 0.0, 0.0, 0.0, 0.0, 0.0, 0.0, 0.0, 0.0, 0.0, 0.0, 0.0, 0.0, 0.0, 0.0, 0.0, 0.0, 0.0, 0.0, 0.0, 0.0, 0.0, 0.0, 0.0, 0.0, 0.0, 0.0, 0.0, 0.0, 0.0, 0.0, 0.0, 0.0, 0.0, 0.0, 0.0, 0.0, 0.0, 0.0, 0.0, 0.0, 0.0, 0.0, 0.0, 0.0, 0.0, 0.0, 0.0, 0.0, 0.0, 0.0, 0.0, 0.0, 0.0, 0.0, 0.0, 0.0, 0.0, 0.0, 0.0, 0.0, 0.0, 0.0, 0.0, 0.0, 0.0, 0.0, 0.0, 0.0, 0.0, 0.0, 0.0, 0.0, 0.0, 0.0, 0.0, 0.0, 0.0, 0.0, 0.0, 0.0, 0.0, 0.0, 0.0, 0.0, 0.0, 0.0, 0.0, 0.0, 0.0, 0.0, 0.0, 0.0, 0.0, 0.0, 0.0, 0.0, 0.0, 0.0, 0.0, 0.0, 0.0, 0.0, 0.0, 0.0, 0.0, 0.0, 0.0, 0.0, 0.0, 0.0, 0.0, 0.0, 0.0, 0.0, 0.0, 0.0, 0.0, 0.0, 0.0, 0.0, 0.0, 0.0, 0.0, 0.0, 0.0, 0.0, 0.0, 0.0, 0.0, 0.0, 0.0, 0.0, 0.0, 0.0, 0.0, 0.0, 0.0, 0.0, 0.0, 0.0, 0.0, 0.0, 0.0, 0.0, 0.0, 0.0, 0.0, 0.0, 0.0, 0.0, 0.0, 0.0, 0.0, 0.0, 0.0, 0.0, 0.0, 0.0, 0.0, 0.0, 0.0, 0.0, 0.0, 0.0, 0.0, 0.0, 0.0, 0.0, 0.0, 0.0, 0.0, 0.0, 0.0, 0.0, 0.0, 0.0, 0.0, 0.9688, 0.7787, 0.9688, 0.846, 1.0, 0.846, 1.0, 0.7787, 0.9375, 0.7787, 0.9375, 0.846, 0.9688, 0.846, 0.9688, 0.7787, 0.9062, 0.7787, 0.9062, 0.846, 0.9375, 0.846, 0.9375, 0.7787, 0.875, 0.7787, 0.875, 0.846, 0.9062, 0.846, 0.9062, 0.7787, 0.8576, 0.7787, 0.8438, 0.7787, 0.8438, 0.846, 0.875, 0.846, 0.875, 0.7787, 0.8125, 0.7787, 0.8125, 0.846, 0.8438, 0.846, 0.8438, 0.7787, 0.7812, 0.7787, 0.7812, 0.846, 0.8125, 0.846, 0.8125, 0.7787, 0.75, 0.7787, 0.75, 0.846, 0.7812, 0.846, 0.7812, 0.7787, 0.7188, 0.7787, 0.7188, 0.846, 0.75, 0.846, 0.75, 0.7787, 0.6875, 0.7787, 0.6875, 0.846, 0.7188, 0.846, 0.7188, 0.7787, 0.6562, 0.7787, 0.6562, 0.846, 0.6875, 0.846, 0.6875, 0.7787, 0.625, 0.7787, 0.625, 0.846, 0.6562, 0.846, 0.6562, 0.7787, 0.5938, 0.7787, 0.5938, 0.846, 0.625, 0.846, 0.625, 0.7787, 0.5625, 0.846, 0.5938, 0.846, 0.5938, 0.7787, 0.5625, 0.7787, 0.5312, 0.7787, 0.5312, 0.846, 0.5625, 0.846, 0.5625, 0.7787, 0.5, 0.7787, 0.5, 0.846, 0.5312, 0.846, 0.5312, 0.7787, 0.4688, 0.7787, 0.4688, 0.846, 0.5, 0.846, 0.5, 0.7787, 0.4375, 0.7787, 0.4375, 0.846, 0.4688, 0.846, 0.4688, 0.7787, 0.4062, 0.7787, 0.4062, 0.846, 0.4375, 0.846, 0.4375, 0.7787, 0.375, 0.7787, 0.375, 0.846, 0.4062, 0.846, 0.4062, 0.7787, 0.3438, 0.7787, 0.3438, 0.846, 0.375, 0.846, 0.375, 0.7787, 0.3125, 0.7787, 0.3125, 0.846, 0.3438, 0.846, 0.3438, 0.7787, 0.2812, 0.7787, 0.2812, 0.846, 0.3125, 0.846, 0.3125, 0.7787, 0.25, 0.7787, 0.25, 0.846, 0.2812, 0.846, 0.2812, 0.7787, 0.2188, 0.7787, 0.2188, 0.846, 0.25, 0.846, 0.25, 0.7787, 0.1875, 0.7787, 0.1875, 0.846, 0.2188, 0.846, 0.2188, 0.7787, 0.1562, 0.7787, 0.1562, 0.846, 0.1875, 0.846, 0.1875, 0.7787, 0.125, 0.7787, 0.125, 0.846, 0.1562, 0.846, 0.1562, 0.7787, 0.09375, 0.7787, 0.09375, 0.846, 0.125, 0.846, 0.125, 0.7787, 0.0625, 0.7787, 0.0625, 0.846, 0.09375, 0.846, 0.09375, 0.7787, 0.03125, 0.7787, 0.03125, 0.846, 0.0625, 0.846, 0.0625, 0.7787, 0.0, 0.7787, 0.0, 0.846, 0.03125, 0.846, 0.03125, 0.7787, 0.9688, 0.7787, 0.9688, 0.846, 1.0, 0.846, 1.0, 0.7787, 0.9688, 0.846, 0.9688, 0.7787, 0.9375, 0.7787, 0.9375, 0.846, 0.9062, 0.7787, 0.9062, 0.846, 0.9375, 0.846, 0.9375, 0.7787, 0.875, 0.7787, 0.875, 0.846, 0.9062, 0.846, 0.9062, 0.7787, 0.8438, 0.7787, 0.8438, 0.846, 0.875, 0.846, 0.875, 0.7787, 0.8125, 0.7787, 0.8125, 0.846, 0.8438, 0.846, 0.8438, 0.7787, 0.7812, 0.7787, 0.7812, 0.846, 0.8125, 0.846, 0.8125, 0.7787, 0.75, 0.7787, 0.75, 0.846, 0.7812, 0.846, 0.7812, 0.7787, 0.7188, 0.7787, 0.7188, 0.846, 0.75, 0.846, 0.75, 0.7787, 0.6875, 0.7787, 0.6875, 0.846, 0.7188, 0.846, 0.7188, 0.7787, 0.6562, 0.7787, 0.6562, 0.846, 0.6875, 0.846, 0.6875, 0.7787, 0.625, 0.7787, 0.625, 0.846, 0.6562, 0.846, 0.6562, 0.7787, 0.5938, 0.7787, 0.5938, 0.846, 0.625, 0.846, 0.625, 0.7787, 0.5625, 0.7787, 0.5625, 0.846, 0.5938, 0.846, 0.5938, 0.7787, 0.5312, 0.7787, 0.5312, 0.846, 0.5625, 0.846, 0.5625, 0.7787, 0.5, 0.7787, 0.5, 0.846, 0.5312, 0.846, 0.5312, 0.7787, 0.4688, 0.7787, 0.4688, 0.846, 0.5, 0.846, 0.5, 0.7787, 0.4375, 0.7787, 0.4375, 0.846, 0.4688, 0.846, 0.4688, 0.7787, 0.4062, 0.7787, 0.4062, 0.846, 0.4375, 0.846, 0.4375, 0.7787, 0.375, 0.7787, 0.375, 0.846, 0.4062, 0.846, 0.4062, 0.7787, 0.3438, 0.7787, 0.3438, 0.846, 0.375, 0.846, 0.375, 0.7787, 0.3125, 0.7787, 0.3125, 0.846, 0.3438, 0.846, 0.3438, 0.7787, 0.3125, 0.846, 0.3125, 0.7787, 0.2812, 0.7787, 0.2812, 0.846, 0.25, 0.7787, 0.25, 0.846, 0.2812, 0.846, 0.2812, 0.7787, 0.2188, 0.7787, 0.2188, 0.846, 0.25, 0.846, 0.25, 0.7787, 0.1875, 0.7787, 0.1875, 0.846, 0.2188, 0.846, 0.2188, 0.7787, 0.1562, 0.7787, 0.1562, 0.846, 0.1875, 0.846, 0.1875, 0.7787, 0.125, 0.7787, 0.125, 0.846, 0.1562, 0.846, 0.1562, 0.7787, 0.09375, 0.7787, 0.09375, 0.846, 0.125, 0.846, 0.125, 0.7787, 0.0625, 0.7787, 0.0625, 0.846, 0.09375, 0.846, 0.09375, 0.7787, 0.03125, 0.7787, 0.03125, 0.846, 0.0625, 0.846, 0.0625, 0.7787, 0.0, 0.7787, 0.0, 0.846, 0.03125, 0.846, 0.03125, 0.7787])
me_circle_005.materials.append(None)
me_circle_005.update()

# ---- objects
ob_circle_001 = bpy.data.objects.new('Circle.001', me_circle_004)
ob_circle_002 = bpy.data.objects.new('Circle.002', me_circle_005)

# ---- transforms, parenting, visibility, modifiers, constraints
ob_circle_001.location = (-1.561, -1.928e-07, 2.438)
ob_circle_001.rotation_euler = (-0.0, 1.571, 0.0)
ob_circle_002.location = (1.526, 4.233e-09, 0.972)
ob_circle_002.rotation_euler = (-0.0, 4.712, 0.0)

# ---- collection membership
col_collection.objects.link(ob_circle_001)
col_collection.objects.link(ob_circle_002)

# ---- scene / render settings (as saved in the file)
scene.frame_start = 1; scene.frame_end = 250; scene.frame_set(1)
scene.render.engine = 'BLENDER_EEVEE_NEXT'
scene.cycles.sampling_pattern = 'TABULATED_SOBOL'
scene.cycles.use_light_tree = False
scene.view_settings.view_transform = 'Filmic'
scene.unit_settings.scale_length = 0.01
bpy.context.view_layer.update()

# ---- added for rendering (the .blend has no active camera and no usable light): camera, sun
cam_auto = bpy.data.cameras.new('AutoCamera')
cam_auto.lens = 50.0
cam_auto.sensor_width = 36.0
cam_auto.clip_end = 1000.0
ob_auto_camera = bpy.data.objects.new('AutoCamera', cam_auto)
scene.collection.objects.link(ob_auto_camera)
ob_auto_camera.location = (6.14478, -7.39222, 5.74235)
ob_auto_camera.rotation_euler = (1.09748, -7.21219e-08, 0.694738)
scene.camera = ob_auto_camera
light_auto_sun = bpy.data.lights.new('AutoSun', 'SUN')
light_auto_sun.energy = 3.0
light_auto_sun.angle = 0.0523599
ob_auto_sun = bpy.data.objects.new('AutoSun', light_auto_sun)
scene.collection.objects.link(ob_auto_sun)
ob_auto_sun.rotation_euler = (0.872665, 0.174533, 0.523599)
bpy.context.view_layer.update()
